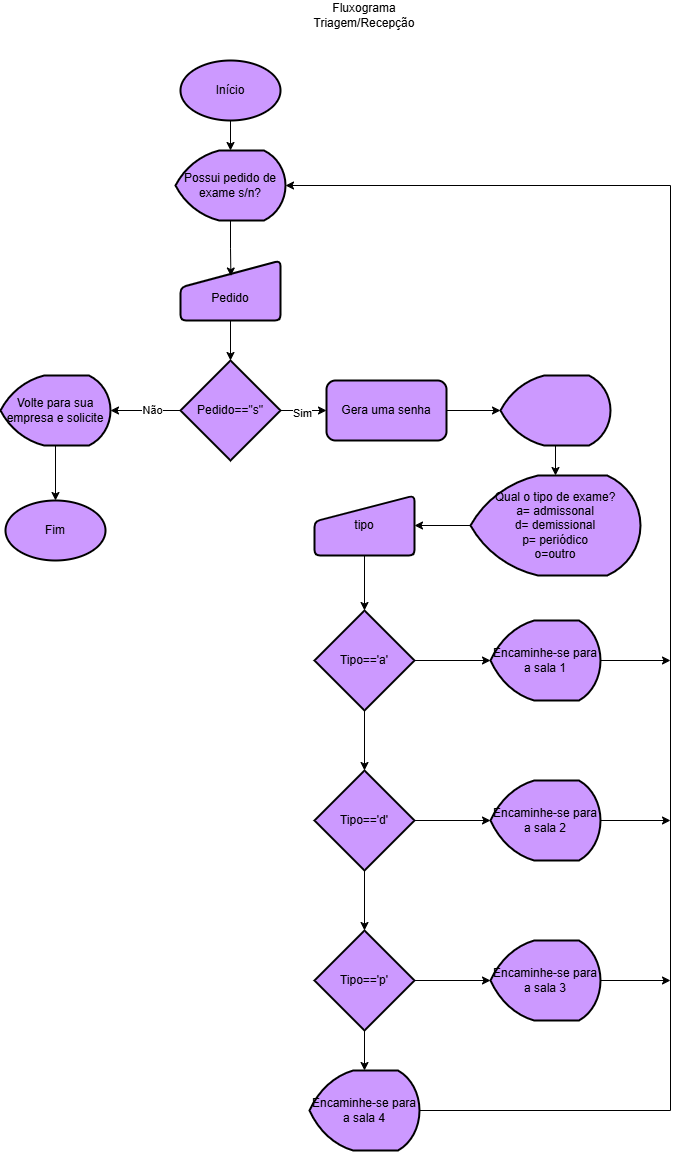

The diagram above was exported from draw.io. Its source (the exported page's mxGraphModel, read from the mxfile embedded in the PNG):
<mxGraphModel dx="2410" dy="1420" grid="1" gridSize="10" guides="1" tooltips="1" connect="1" arrows="1" fold="1" page="1" pageScale="1" pageWidth="827" pageHeight="1169" math="0" shadow="0">
  <root>
    <mxCell id="0" />
    <mxCell id="1" parent="0" />
    <mxCell id="e6FK0E5dsXj1E7_f6CRq-1" parent="1" style="text;html=1;whiteSpace=wrap;strokeColor=none;fillColor=none;align=center;verticalAlign=middle;rounded=0;" value="Fluxograma&lt;div&gt;Triagem/Recepção&lt;/div&gt;" vertex="1">
      <mxGeometry height="30" width="76" x="376" y="10" as="geometry" />
    </mxCell>
    <mxCell id="e6FK0E5dsXj1E7_f6CRq-3" parent="1" style="strokeWidth=2;html=1;shape=mxgraph.flowchart.start_1;whiteSpace=wrap;fillColor=#CC99FF;" value="Início" vertex="1">
      <mxGeometry height="60" width="100" x="230" y="70" as="geometry" />
    </mxCell>
    <mxCell id="e6FK0E5dsXj1E7_f6CRq-4" parent="1" style="strokeWidth=2;html=1;shape=mxgraph.flowchart.start_1;whiteSpace=wrap;fillColor=#CC99FF;" value="Fim" vertex="1">
      <mxGeometry height="60" width="100" x="55" y="510" as="geometry" />
    </mxCell>
    <mxCell id="e6FK0E5dsXj1E7_f6CRq-11" edge="1" parent="1" source="e6FK0E5dsXj1E7_f6CRq-5" style="edgeStyle=orthogonalEdgeStyle;rounded=0;orthogonalLoop=1;jettySize=auto;html=1;fillColor=#CC99FF;" target="e6FK0E5dsXj1E7_f6CRq-7" value="">
      <mxGeometry relative="1" as="geometry" />
    </mxCell>
    <mxCell id="e6FK0E5dsXj1E7_f6CRq-5" parent="1" style="html=1;strokeWidth=2;shape=manualInput;whiteSpace=wrap;rounded=1;size=27;arcSize=11;fillColor=#CC99FF;" value="&lt;div&gt;&lt;br&gt;&lt;/div&gt;Pedido" vertex="1">
      <mxGeometry height="60" width="100" x="230" y="270" as="geometry" />
    </mxCell>
    <mxCell id="e6FK0E5dsXj1E7_f6CRq-10" edge="1" parent="1" source="e6FK0E5dsXj1E7_f6CRq-6" style="edgeStyle=orthogonalEdgeStyle;rounded=0;orthogonalLoop=1;jettySize=auto;html=1;entryX=0.504;entryY=0.259;entryDx=0;entryDy=0;entryPerimeter=0;fillColor=#CC99FF;" target="e6FK0E5dsXj1E7_f6CRq-5" value="">
      <mxGeometry relative="1" as="geometry" />
    </mxCell>
    <mxCell id="e6FK0E5dsXj1E7_f6CRq-6" parent="1" style="strokeWidth=2;html=1;shape=mxgraph.flowchart.display;whiteSpace=wrap;fillColor=#CC99FF;" value="Possui pedido de exame s/n?" vertex="1">
      <mxGeometry height="70" width="110" x="225" y="160" as="geometry" />
    </mxCell>
    <mxCell id="e6FK0E5dsXj1E7_f6CRq-12" edge="1" parent="1" source="e6FK0E5dsXj1E7_f6CRq-7" style="edgeStyle=orthogonalEdgeStyle;rounded=0;orthogonalLoop=1;jettySize=auto;html=1;fillColor=#CC99FF;" target="e6FK0E5dsXj1E7_f6CRq-8" value="">
      <mxGeometry relative="1" as="geometry" />
    </mxCell>
    <mxCell id="e6FK0E5dsXj1E7_f6CRq-14" connectable="0" parent="e6FK0E5dsXj1E7_f6CRq-12" style="edgeLabel;html=1;align=center;verticalAlign=middle;resizable=0;points=[];fillColor=#CC99FF;" value="Não" vertex="1">
      <mxGeometry relative="1" x="-0.1469" y="-2" as="geometry">
        <mxPoint as="offset" />
      </mxGeometry>
    </mxCell>
    <mxCell id="e6FK0E5dsXj1E7_f6CRq-16" edge="1" parent="1" source="e6FK0E5dsXj1E7_f6CRq-7" style="edgeStyle=orthogonalEdgeStyle;rounded=0;orthogonalLoop=1;jettySize=auto;html=1;fillColor=#CC99FF;" target="e6FK0E5dsXj1E7_f6CRq-15" value="">
      <mxGeometry relative="1" as="geometry" />
    </mxCell>
    <mxCell id="e6FK0E5dsXj1E7_f6CRq-17" connectable="0" parent="e6FK0E5dsXj1E7_f6CRq-16" style="edgeLabel;html=1;align=center;verticalAlign=middle;resizable=0;points=[];fillColor=#CC99FF;" value="Sim" vertex="1">
      <mxGeometry relative="1" x="-0.0621" y="-1" as="geometry">
        <mxPoint as="offset" />
      </mxGeometry>
    </mxCell>
    <mxCell id="e6FK0E5dsXj1E7_f6CRq-7" parent="1" style="strokeWidth=2;html=1;shape=mxgraph.flowchart.decision;whiteSpace=wrap;fillColor=#CC99FF;" value="Pedido==&quot;s&quot;" vertex="1">
      <mxGeometry height="100" width="100" x="230" y="370" as="geometry" />
    </mxCell>
    <mxCell id="e6FK0E5dsXj1E7_f6CRq-13" edge="1" parent="1" source="e6FK0E5dsXj1E7_f6CRq-8" style="edgeStyle=orthogonalEdgeStyle;rounded=0;orthogonalLoop=1;jettySize=auto;html=1;fillColor=#CC99FF;" target="e6FK0E5dsXj1E7_f6CRq-4" value="">
      <mxGeometry relative="1" as="geometry" />
    </mxCell>
    <mxCell id="e6FK0E5dsXj1E7_f6CRq-8" parent="1" style="strokeWidth=2;html=1;shape=mxgraph.flowchart.display;whiteSpace=wrap;fillColor=#CC99FF;" value="Volte para sua empresa e solicite" vertex="1">
      <mxGeometry height="70" width="110" x="50" y="385" as="geometry" />
    </mxCell>
    <mxCell id="e6FK0E5dsXj1E7_f6CRq-9" edge="1" parent="1" source="e6FK0E5dsXj1E7_f6CRq-3" style="edgeStyle=orthogonalEdgeStyle;rounded=0;orthogonalLoop=1;jettySize=auto;html=1;exitX=0.5;exitY=1;exitDx=0;exitDy=0;exitPerimeter=0;entryX=0.5;entryY=0;entryDx=0;entryDy=0;entryPerimeter=0;fillColor=#CC99FF;" target="e6FK0E5dsXj1E7_f6CRq-6">
      <mxGeometry relative="1" as="geometry" />
    </mxCell>
    <mxCell id="e6FK0E5dsXj1E7_f6CRq-19" edge="1" parent="1" source="e6FK0E5dsXj1E7_f6CRq-15" style="edgeStyle=orthogonalEdgeStyle;rounded=0;orthogonalLoop=1;jettySize=auto;html=1;fillColor=#CC99FF;" target="e6FK0E5dsXj1E7_f6CRq-18" value="">
      <mxGeometry relative="1" as="geometry" />
    </mxCell>
    <mxCell id="e6FK0E5dsXj1E7_f6CRq-15" parent="1" style="rounded=1;whiteSpace=wrap;html=1;strokeWidth=2;fillColor=#CC99FF;" value="Gera uma senha" vertex="1">
      <mxGeometry height="60" width="120" x="376" y="390" as="geometry" />
    </mxCell>
    <mxCell id="e6FK0E5dsXj1E7_f6CRq-21" edge="1" parent="1" source="e6FK0E5dsXj1E7_f6CRq-18" style="edgeStyle=orthogonalEdgeStyle;rounded=0;orthogonalLoop=1;jettySize=auto;html=1;fillColor=#CC99FF;" target="e6FK0E5dsXj1E7_f6CRq-20" value="">
      <mxGeometry relative="1" as="geometry" />
    </mxCell>
    <mxCell id="e6FK0E5dsXj1E7_f6CRq-18" parent="1" style="strokeWidth=2;html=1;shape=mxgraph.flowchart.display;whiteSpace=wrap;fillColor=#CC99FF;" value="" vertex="1">
      <mxGeometry height="70" width="110" x="550" y="385" as="geometry" />
    </mxCell>
    <mxCell id="e6FK0E5dsXj1E7_f6CRq-23" edge="1" parent="1" source="e6FK0E5dsXj1E7_f6CRq-20" style="edgeStyle=orthogonalEdgeStyle;rounded=0;orthogonalLoop=1;jettySize=auto;html=1;fillColor=#CC99FF;" target="e6FK0E5dsXj1E7_f6CRq-22" value="">
      <mxGeometry relative="1" as="geometry" />
    </mxCell>
    <mxCell id="e6FK0E5dsXj1E7_f6CRq-20" parent="1" style="strokeWidth=2;html=1;shape=mxgraph.flowchart.display;whiteSpace=wrap;fillColor=#CC99FF;" value="Qual o tipo de exame?&lt;div&gt;a= admissonal&lt;/div&gt;&lt;div&gt;d= demissional&lt;/div&gt;&lt;div&gt;p= periódico&lt;/div&gt;&lt;div&gt;o=outro&lt;/div&gt;" vertex="1">
      <mxGeometry height="100" width="170" x="520" y="485" as="geometry" />
    </mxCell>
    <mxCell id="e6FK0E5dsXj1E7_f6CRq-25" edge="1" parent="1" source="e6FK0E5dsXj1E7_f6CRq-22" style="edgeStyle=orthogonalEdgeStyle;rounded=0;orthogonalLoop=1;jettySize=auto;html=1;fillColor=#CC99FF;" target="e6FK0E5dsXj1E7_f6CRq-24" value="">
      <mxGeometry relative="1" as="geometry" />
    </mxCell>
    <mxCell id="e6FK0E5dsXj1E7_f6CRq-22" parent="1" style="html=1;strokeWidth=2;shape=manualInput;whiteSpace=wrap;rounded=1;size=26;arcSize=11;fillColor=#CC99FF;" value="tipo" vertex="1">
      <mxGeometry height="60" width="100" x="364" y="505" as="geometry" />
    </mxCell>
    <mxCell id="e6FK0E5dsXj1E7_f6CRq-28" edge="1" parent="1" source="e6FK0E5dsXj1E7_f6CRq-24" style="edgeStyle=orthogonalEdgeStyle;rounded=0;orthogonalLoop=1;jettySize=auto;html=1;fillColor=#CC99FF;" target="e6FK0E5dsXj1E7_f6CRq-26" value="">
      <mxGeometry relative="1" as="geometry" />
    </mxCell>
    <mxCell id="e6FK0E5dsXj1E7_f6CRq-37" edge="1" parent="1" source="e6FK0E5dsXj1E7_f6CRq-24" style="edgeStyle=orthogonalEdgeStyle;rounded=0;orthogonalLoop=1;jettySize=auto;html=1;fillColor=#CC99FF;" target="e6FK0E5dsXj1E7_f6CRq-30" value="">
      <mxGeometry relative="1" as="geometry" />
    </mxCell>
    <mxCell id="e6FK0E5dsXj1E7_f6CRq-24" parent="1" style="strokeWidth=2;html=1;shape=mxgraph.flowchart.decision;whiteSpace=wrap;fillColor=#CC99FF;" value="Tipo=='a'" vertex="1">
      <mxGeometry height="100" width="100" x="364" y="620" as="geometry" />
    </mxCell>
    <mxCell id="e6FK0E5dsXj1E7_f6CRq-29" edge="1" parent="1" source="e6FK0E5dsXj1E7_f6CRq-26" style="edgeStyle=orthogonalEdgeStyle;rounded=0;orthogonalLoop=1;jettySize=auto;html=1;fillColor=#CC99FF;" target="e6FK0E5dsXj1E7_f6CRq-27" value="">
      <mxGeometry relative="1" as="geometry" />
    </mxCell>
    <mxCell id="e6FK0E5dsXj1E7_f6CRq-36" edge="1" parent="1" source="e6FK0E5dsXj1E7_f6CRq-26" style="edgeStyle=orthogonalEdgeStyle;rounded=0;orthogonalLoop=1;jettySize=auto;html=1;fillColor=#CC99FF;" target="e6FK0E5dsXj1E7_f6CRq-31" value="">
      <mxGeometry relative="1" as="geometry" />
    </mxCell>
    <mxCell id="e6FK0E5dsXj1E7_f6CRq-26" parent="1" style="strokeWidth=2;html=1;shape=mxgraph.flowchart.decision;whiteSpace=wrap;fillColor=#CC99FF;" value="Tipo=='d'" vertex="1">
      <mxGeometry height="100" width="100" x="364" y="780" as="geometry" />
    </mxCell>
    <mxCell id="e6FK0E5dsXj1E7_f6CRq-34" edge="1" parent="1" source="e6FK0E5dsXj1E7_f6CRq-27" style="edgeStyle=orthogonalEdgeStyle;rounded=0;orthogonalLoop=1;jettySize=auto;html=1;fillColor=#CC99FF;" target="e6FK0E5dsXj1E7_f6CRq-33" value="">
      <mxGeometry relative="1" as="geometry" />
    </mxCell>
    <mxCell id="e6FK0E5dsXj1E7_f6CRq-35" edge="1" parent="1" source="e6FK0E5dsXj1E7_f6CRq-27" style="edgeStyle=orthogonalEdgeStyle;rounded=0;orthogonalLoop=1;jettySize=auto;html=1;fillColor=#CC99FF;" target="e6FK0E5dsXj1E7_f6CRq-32" value="">
      <mxGeometry relative="1" as="geometry" />
    </mxCell>
    <mxCell id="e6FK0E5dsXj1E7_f6CRq-27" parent="1" style="strokeWidth=2;html=1;shape=mxgraph.flowchart.decision;whiteSpace=wrap;fillColor=#CC99FF;" value="Tipo=='p'" vertex="1">
      <mxGeometry height="100" width="100" x="364" y="940" as="geometry" />
    </mxCell>
    <mxCell id="e6FK0E5dsXj1E7_f6CRq-41" edge="1" parent="1" source="e6FK0E5dsXj1E7_f6CRq-30" style="edgeStyle=orthogonalEdgeStyle;rounded=0;orthogonalLoop=1;jettySize=auto;html=1;fillColor=#CC99FF;">
      <mxGeometry relative="1" as="geometry">
        <mxPoint x="720" y="670" as="targetPoint" />
      </mxGeometry>
    </mxCell>
    <mxCell id="e6FK0E5dsXj1E7_f6CRq-30" parent="1" style="strokeWidth=2;html=1;shape=mxgraph.flowchart.display;whiteSpace=wrap;fillColor=#CC99FF;" value="Encaminhe-se para a sala 1" vertex="1">
      <mxGeometry height="80" width="110" x="540" y="630" as="geometry" />
    </mxCell>
    <mxCell id="e6FK0E5dsXj1E7_f6CRq-40" edge="1" parent="1" source="e6FK0E5dsXj1E7_f6CRq-31" style="edgeStyle=orthogonalEdgeStyle;rounded=0;orthogonalLoop=1;jettySize=auto;html=1;fillColor=#CC99FF;">
      <mxGeometry relative="1" as="geometry">
        <mxPoint x="720" y="830" as="targetPoint" />
      </mxGeometry>
    </mxCell>
    <mxCell id="e6FK0E5dsXj1E7_f6CRq-31" parent="1" style="strokeWidth=2;html=1;shape=mxgraph.flowchart.display;whiteSpace=wrap;fillColor=#CC99FF;" value="Encaminhe-se para a sala 2" vertex="1">
      <mxGeometry height="80" width="110" x="540" y="790" as="geometry" />
    </mxCell>
    <mxCell id="e6FK0E5dsXj1E7_f6CRq-38" edge="1" parent="1" source="e6FK0E5dsXj1E7_f6CRq-32" style="edgeStyle=orthogonalEdgeStyle;rounded=0;orthogonalLoop=1;jettySize=auto;html=1;fillColor=#CC99FF;">
      <mxGeometry relative="1" as="geometry">
        <mxPoint x="720" y="990" as="targetPoint" />
      </mxGeometry>
    </mxCell>
    <mxCell id="e6FK0E5dsXj1E7_f6CRq-32" parent="1" style="strokeWidth=2;html=1;shape=mxgraph.flowchart.display;whiteSpace=wrap;fillColor=#CC99FF;" value="Encaminhe-se para a sala 3" vertex="1">
      <mxGeometry height="80" width="110" x="540" y="950" as="geometry" />
    </mxCell>
    <mxCell id="e6FK0E5dsXj1E7_f6CRq-33" parent="1" style="strokeWidth=2;html=1;shape=mxgraph.flowchart.display;whiteSpace=wrap;fillColor=#CC99FF;" value="Encaminhe-se para a sala 4" vertex="1">
      <mxGeometry height="80" width="110" x="359" y="1080" as="geometry" />
    </mxCell>
    <mxCell id="e6FK0E5dsXj1E7_f6CRq-43" edge="1" parent="1" source="e6FK0E5dsXj1E7_f6CRq-33" style="edgeStyle=orthogonalEdgeStyle;rounded=0;orthogonalLoop=1;jettySize=auto;html=1;entryX=1;entryY=0.5;entryDx=0;entryDy=0;entryPerimeter=0;fillColor=#CC99FF;" target="e6FK0E5dsXj1E7_f6CRq-6">
      <mxGeometry relative="1" as="geometry">
        <Array as="points">
          <mxPoint x="720" y="1120" />
          <mxPoint x="720" y="195" />
        </Array>
      </mxGeometry>
    </mxCell>
  </root>
</mxGraphModel>